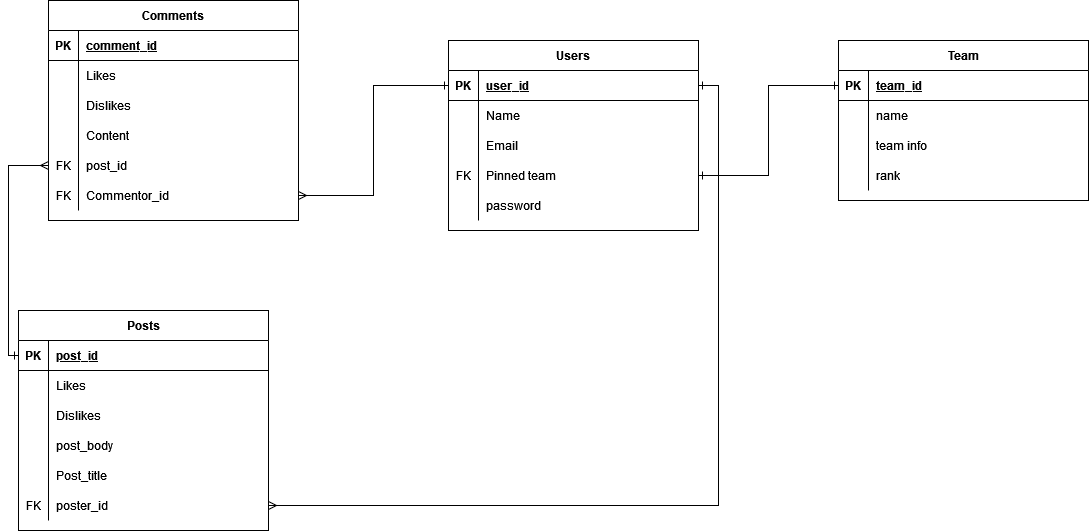

The diagram above was exported from draw.io. Its source (the exported page's mxGraphModel, read from the mxfile embedded in the PNG):
<mxGraphModel dx="2272" dy="709" grid="1" gridSize="10" guides="1" tooltips="1" connect="1" arrows="1" fold="1" page="1" pageScale="1" pageWidth="850" pageHeight="1100" math="0" shadow="0" extFonts="Permanent Marker^https://fonts.googleapis.com/css?family=Permanent+Marker">
  <root>
    <mxCell id="0" />
    <mxCell id="1" parent="0" />
    <mxCell id="C-vyLk0tnHw3VtMMgP7b-2" value="Comments" style="shape=table;startSize=30;container=1;collapsible=1;childLayout=tableLayout;fixedRows=1;rowLines=0;fontStyle=1;align=center;resizeLast=1;" parent="1" vertex="1">
      <mxGeometry x="-600" y="120" width="250" height="220" as="geometry" />
    </mxCell>
    <mxCell id="C-vyLk0tnHw3VtMMgP7b-3" value="" style="shape=partialRectangle;collapsible=0;dropTarget=0;pointerEvents=0;fillColor=none;points=[[0,0.5],[1,0.5]];portConstraint=eastwest;top=0;left=0;right=0;bottom=1;" parent="C-vyLk0tnHw3VtMMgP7b-2" vertex="1">
      <mxGeometry y="30" width="250" height="30" as="geometry" />
    </mxCell>
    <mxCell id="C-vyLk0tnHw3VtMMgP7b-4" value="PK" style="shape=partialRectangle;overflow=hidden;connectable=0;fillColor=none;top=0;left=0;bottom=0;right=0;fontStyle=1;" parent="C-vyLk0tnHw3VtMMgP7b-3" vertex="1">
      <mxGeometry width="30" height="30" as="geometry">
        <mxRectangle width="30" height="30" as="alternateBounds" />
      </mxGeometry>
    </mxCell>
    <mxCell id="C-vyLk0tnHw3VtMMgP7b-5" value="comment_id" style="shape=partialRectangle;overflow=hidden;connectable=0;fillColor=none;top=0;left=0;bottom=0;right=0;align=left;spacingLeft=6;fontStyle=5;" parent="C-vyLk0tnHw3VtMMgP7b-3" vertex="1">
      <mxGeometry x="30" width="220" height="30" as="geometry">
        <mxRectangle width="220" height="30" as="alternateBounds" />
      </mxGeometry>
    </mxCell>
    <mxCell id="C-vyLk0tnHw3VtMMgP7b-6" value="" style="shape=partialRectangle;collapsible=0;dropTarget=0;pointerEvents=0;fillColor=none;points=[[0,0.5],[1,0.5]];portConstraint=eastwest;top=0;left=0;right=0;bottom=0;" parent="C-vyLk0tnHw3VtMMgP7b-2" vertex="1">
      <mxGeometry y="60" width="250" height="30" as="geometry" />
    </mxCell>
    <mxCell id="C-vyLk0tnHw3VtMMgP7b-7" value="" style="shape=partialRectangle;overflow=hidden;connectable=0;fillColor=none;top=0;left=0;bottom=0;right=0;" parent="C-vyLk0tnHw3VtMMgP7b-6" vertex="1">
      <mxGeometry width="30" height="30" as="geometry">
        <mxRectangle width="30" height="30" as="alternateBounds" />
      </mxGeometry>
    </mxCell>
    <mxCell id="C-vyLk0tnHw3VtMMgP7b-8" value="Likes" style="shape=partialRectangle;overflow=hidden;connectable=0;fillColor=none;top=0;left=0;bottom=0;right=0;align=left;spacingLeft=6;" parent="C-vyLk0tnHw3VtMMgP7b-6" vertex="1">
      <mxGeometry x="30" width="220" height="30" as="geometry">
        <mxRectangle width="220" height="30" as="alternateBounds" />
      </mxGeometry>
    </mxCell>
    <mxCell id="C-vyLk0tnHw3VtMMgP7b-9" value="" style="shape=partialRectangle;collapsible=0;dropTarget=0;pointerEvents=0;fillColor=none;points=[[0,0.5],[1,0.5]];portConstraint=eastwest;top=0;left=0;right=0;bottom=0;" parent="C-vyLk0tnHw3VtMMgP7b-2" vertex="1">
      <mxGeometry y="90" width="250" height="30" as="geometry" />
    </mxCell>
    <mxCell id="C-vyLk0tnHw3VtMMgP7b-10" value="" style="shape=partialRectangle;overflow=hidden;connectable=0;fillColor=none;top=0;left=0;bottom=0;right=0;" parent="C-vyLk0tnHw3VtMMgP7b-9" vertex="1">
      <mxGeometry width="30" height="30" as="geometry">
        <mxRectangle width="30" height="30" as="alternateBounds" />
      </mxGeometry>
    </mxCell>
    <mxCell id="C-vyLk0tnHw3VtMMgP7b-11" value="Dislikes" style="shape=partialRectangle;overflow=hidden;connectable=0;fillColor=none;top=0;left=0;bottom=0;right=0;align=left;spacingLeft=6;" parent="C-vyLk0tnHw3VtMMgP7b-9" vertex="1">
      <mxGeometry x="30" width="220" height="30" as="geometry">
        <mxRectangle width="220" height="30" as="alternateBounds" />
      </mxGeometry>
    </mxCell>
    <mxCell id="b9hotB_UEvBrkR6al7eX-21" value="" style="shape=tableRow;horizontal=0;startSize=0;swimlaneHead=0;swimlaneBody=0;fillColor=none;collapsible=0;dropTarget=0;points=[[0,0.5],[1,0.5]];portConstraint=eastwest;top=0;left=0;right=0;bottom=0;" parent="C-vyLk0tnHw3VtMMgP7b-2" vertex="1">
      <mxGeometry y="120" width="250" height="30" as="geometry" />
    </mxCell>
    <mxCell id="b9hotB_UEvBrkR6al7eX-22" value="" style="shape=partialRectangle;connectable=0;fillColor=none;top=0;left=0;bottom=0;right=0;editable=1;overflow=hidden;" parent="b9hotB_UEvBrkR6al7eX-21" vertex="1">
      <mxGeometry width="30" height="30" as="geometry">
        <mxRectangle width="30" height="30" as="alternateBounds" />
      </mxGeometry>
    </mxCell>
    <mxCell id="b9hotB_UEvBrkR6al7eX-23" value="Content" style="shape=partialRectangle;connectable=0;fillColor=none;top=0;left=0;bottom=0;right=0;align=left;spacingLeft=6;overflow=hidden;" parent="b9hotB_UEvBrkR6al7eX-21" vertex="1">
      <mxGeometry x="30" width="220" height="30" as="geometry">
        <mxRectangle width="220" height="30" as="alternateBounds" />
      </mxGeometry>
    </mxCell>
    <mxCell id="b9hotB_UEvBrkR6al7eX-33" value="" style="shape=tableRow;horizontal=0;startSize=0;swimlaneHead=0;swimlaneBody=0;fillColor=none;collapsible=0;dropTarget=0;points=[[0,0.5],[1,0.5]];portConstraint=eastwest;top=0;left=0;right=0;bottom=0;" parent="C-vyLk0tnHw3VtMMgP7b-2" vertex="1">
      <mxGeometry y="150" width="250" height="30" as="geometry" />
    </mxCell>
    <mxCell id="b9hotB_UEvBrkR6al7eX-34" value="FK" style="shape=partialRectangle;connectable=0;fillColor=none;top=0;left=0;bottom=0;right=0;editable=1;overflow=hidden;" parent="b9hotB_UEvBrkR6al7eX-33" vertex="1">
      <mxGeometry width="30" height="30" as="geometry">
        <mxRectangle width="30" height="30" as="alternateBounds" />
      </mxGeometry>
    </mxCell>
    <mxCell id="b9hotB_UEvBrkR6al7eX-35" value="post_id" style="shape=partialRectangle;connectable=0;fillColor=none;top=0;left=0;bottom=0;right=0;align=left;spacingLeft=6;overflow=hidden;" parent="b9hotB_UEvBrkR6al7eX-33" vertex="1">
      <mxGeometry x="30" width="220" height="30" as="geometry">
        <mxRectangle width="220" height="30" as="alternateBounds" />
      </mxGeometry>
    </mxCell>
    <mxCell id="b9hotB_UEvBrkR6al7eX-36" value="" style="shape=tableRow;horizontal=0;startSize=0;swimlaneHead=0;swimlaneBody=0;fillColor=none;collapsible=0;dropTarget=0;points=[[0,0.5],[1,0.5]];portConstraint=eastwest;top=0;left=0;right=0;bottom=0;" parent="C-vyLk0tnHw3VtMMgP7b-2" vertex="1">
      <mxGeometry y="180" width="250" height="30" as="geometry" />
    </mxCell>
    <mxCell id="b9hotB_UEvBrkR6al7eX-37" value="FK" style="shape=partialRectangle;connectable=0;fillColor=none;top=0;left=0;bottom=0;right=0;editable=1;overflow=hidden;" parent="b9hotB_UEvBrkR6al7eX-36" vertex="1">
      <mxGeometry width="30" height="30" as="geometry">
        <mxRectangle width="30" height="30" as="alternateBounds" />
      </mxGeometry>
    </mxCell>
    <mxCell id="b9hotB_UEvBrkR6al7eX-38" value="Commentor_id" style="shape=partialRectangle;connectable=0;fillColor=none;top=0;left=0;bottom=0;right=0;align=left;spacingLeft=6;overflow=hidden;" parent="b9hotB_UEvBrkR6al7eX-36" vertex="1">
      <mxGeometry x="30" width="220" height="30" as="geometry">
        <mxRectangle width="220" height="30" as="alternateBounds" />
      </mxGeometry>
    </mxCell>
    <mxCell id="C-vyLk0tnHw3VtMMgP7b-13" value="Posts" style="shape=table;startSize=30;container=1;collapsible=1;childLayout=tableLayout;fixedRows=1;rowLines=0;fontStyle=1;align=center;resizeLast=1;" parent="1" vertex="1">
      <mxGeometry x="-630" y="430" width="250" height="220" as="geometry" />
    </mxCell>
    <mxCell id="C-vyLk0tnHw3VtMMgP7b-14" value="" style="shape=partialRectangle;collapsible=0;dropTarget=0;pointerEvents=0;fillColor=none;points=[[0,0.5],[1,0.5]];portConstraint=eastwest;top=0;left=0;right=0;bottom=1;" parent="C-vyLk0tnHw3VtMMgP7b-13" vertex="1">
      <mxGeometry y="30" width="250" height="30" as="geometry" />
    </mxCell>
    <mxCell id="C-vyLk0tnHw3VtMMgP7b-15" value="PK" style="shape=partialRectangle;overflow=hidden;connectable=0;fillColor=none;top=0;left=0;bottom=0;right=0;fontStyle=1;" parent="C-vyLk0tnHw3VtMMgP7b-14" vertex="1">
      <mxGeometry width="30" height="30" as="geometry">
        <mxRectangle width="30" height="30" as="alternateBounds" />
      </mxGeometry>
    </mxCell>
    <mxCell id="C-vyLk0tnHw3VtMMgP7b-16" value="post_id" style="shape=partialRectangle;overflow=hidden;connectable=0;fillColor=none;top=0;left=0;bottom=0;right=0;align=left;spacingLeft=6;fontStyle=5;" parent="C-vyLk0tnHw3VtMMgP7b-14" vertex="1">
      <mxGeometry x="30" width="220" height="30" as="geometry">
        <mxRectangle width="220" height="30" as="alternateBounds" />
      </mxGeometry>
    </mxCell>
    <mxCell id="C-vyLk0tnHw3VtMMgP7b-17" value="" style="shape=partialRectangle;collapsible=0;dropTarget=0;pointerEvents=0;fillColor=none;points=[[0,0.5],[1,0.5]];portConstraint=eastwest;top=0;left=0;right=0;bottom=0;" parent="C-vyLk0tnHw3VtMMgP7b-13" vertex="1">
      <mxGeometry y="60" width="250" height="30" as="geometry" />
    </mxCell>
    <mxCell id="C-vyLk0tnHw3VtMMgP7b-18" value="" style="shape=partialRectangle;overflow=hidden;connectable=0;fillColor=none;top=0;left=0;bottom=0;right=0;" parent="C-vyLk0tnHw3VtMMgP7b-17" vertex="1">
      <mxGeometry width="30" height="30" as="geometry">
        <mxRectangle width="30" height="30" as="alternateBounds" />
      </mxGeometry>
    </mxCell>
    <mxCell id="C-vyLk0tnHw3VtMMgP7b-19" value="Likes" style="shape=partialRectangle;overflow=hidden;connectable=0;fillColor=none;top=0;left=0;bottom=0;right=0;align=left;spacingLeft=6;" parent="C-vyLk0tnHw3VtMMgP7b-17" vertex="1">
      <mxGeometry x="30" width="220" height="30" as="geometry">
        <mxRectangle width="220" height="30" as="alternateBounds" />
      </mxGeometry>
    </mxCell>
    <mxCell id="C-vyLk0tnHw3VtMMgP7b-20" value="" style="shape=partialRectangle;collapsible=0;dropTarget=0;pointerEvents=0;fillColor=none;points=[[0,0.5],[1,0.5]];portConstraint=eastwest;top=0;left=0;right=0;bottom=0;" parent="C-vyLk0tnHw3VtMMgP7b-13" vertex="1">
      <mxGeometry y="90" width="250" height="30" as="geometry" />
    </mxCell>
    <mxCell id="C-vyLk0tnHw3VtMMgP7b-21" value="" style="shape=partialRectangle;overflow=hidden;connectable=0;fillColor=none;top=0;left=0;bottom=0;right=0;" parent="C-vyLk0tnHw3VtMMgP7b-20" vertex="1">
      <mxGeometry width="30" height="30" as="geometry">
        <mxRectangle width="30" height="30" as="alternateBounds" />
      </mxGeometry>
    </mxCell>
    <mxCell id="C-vyLk0tnHw3VtMMgP7b-22" value="Dislikes" style="shape=partialRectangle;overflow=hidden;connectable=0;fillColor=none;top=0;left=0;bottom=0;right=0;align=left;spacingLeft=6;" parent="C-vyLk0tnHw3VtMMgP7b-20" vertex="1">
      <mxGeometry x="30" width="220" height="30" as="geometry">
        <mxRectangle width="220" height="30" as="alternateBounds" />
      </mxGeometry>
    </mxCell>
    <mxCell id="moYb2ULKJO1-zAkZcboi-4" value="" style="shape=tableRow;horizontal=0;startSize=0;swimlaneHead=0;swimlaneBody=0;fillColor=none;collapsible=0;dropTarget=0;points=[[0,0.5],[1,0.5]];portConstraint=eastwest;top=0;left=0;right=0;bottom=0;" vertex="1" parent="C-vyLk0tnHw3VtMMgP7b-13">
      <mxGeometry y="120" width="250" height="30" as="geometry" />
    </mxCell>
    <mxCell id="moYb2ULKJO1-zAkZcboi-5" value="" style="shape=partialRectangle;connectable=0;fillColor=none;top=0;left=0;bottom=0;right=0;editable=1;overflow=hidden;" vertex="1" parent="moYb2ULKJO1-zAkZcboi-4">
      <mxGeometry width="30" height="30" as="geometry">
        <mxRectangle width="30" height="30" as="alternateBounds" />
      </mxGeometry>
    </mxCell>
    <mxCell id="moYb2ULKJO1-zAkZcboi-6" value="post_body" style="shape=partialRectangle;connectable=0;fillColor=none;top=0;left=0;bottom=0;right=0;align=left;spacingLeft=6;overflow=hidden;" vertex="1" parent="moYb2ULKJO1-zAkZcboi-4">
      <mxGeometry x="30" width="220" height="30" as="geometry">
        <mxRectangle width="220" height="30" as="alternateBounds" />
      </mxGeometry>
    </mxCell>
    <mxCell id="moYb2ULKJO1-zAkZcboi-1" value="" style="shape=tableRow;horizontal=0;startSize=0;swimlaneHead=0;swimlaneBody=0;fillColor=none;collapsible=0;dropTarget=0;points=[[0,0.5],[1,0.5]];portConstraint=eastwest;top=0;left=0;right=0;bottom=0;" vertex="1" parent="C-vyLk0tnHw3VtMMgP7b-13">
      <mxGeometry y="150" width="250" height="30" as="geometry" />
    </mxCell>
    <mxCell id="moYb2ULKJO1-zAkZcboi-2" value="" style="shape=partialRectangle;connectable=0;fillColor=none;top=0;left=0;bottom=0;right=0;editable=1;overflow=hidden;" vertex="1" parent="moYb2ULKJO1-zAkZcboi-1">
      <mxGeometry width="30" height="30" as="geometry">
        <mxRectangle width="30" height="30" as="alternateBounds" />
      </mxGeometry>
    </mxCell>
    <mxCell id="moYb2ULKJO1-zAkZcboi-3" value="Post_title" style="shape=partialRectangle;connectable=0;fillColor=none;top=0;left=0;bottom=0;right=0;align=left;spacingLeft=6;overflow=hidden;" vertex="1" parent="moYb2ULKJO1-zAkZcboi-1">
      <mxGeometry x="30" width="220" height="30" as="geometry">
        <mxRectangle width="220" height="30" as="alternateBounds" />
      </mxGeometry>
    </mxCell>
    <mxCell id="b9hotB_UEvBrkR6al7eX-30" value="" style="shape=tableRow;horizontal=0;startSize=0;swimlaneHead=0;swimlaneBody=0;fillColor=none;collapsible=0;dropTarget=0;points=[[0,0.5],[1,0.5]];portConstraint=eastwest;top=0;left=0;right=0;bottom=0;" parent="C-vyLk0tnHw3VtMMgP7b-13" vertex="1">
      <mxGeometry y="180" width="250" height="30" as="geometry" />
    </mxCell>
    <mxCell id="b9hotB_UEvBrkR6al7eX-31" value="FK" style="shape=partialRectangle;connectable=0;fillColor=none;top=0;left=0;bottom=0;right=0;editable=1;overflow=hidden;" parent="b9hotB_UEvBrkR6al7eX-30" vertex="1">
      <mxGeometry width="30" height="30" as="geometry">
        <mxRectangle width="30" height="30" as="alternateBounds" />
      </mxGeometry>
    </mxCell>
    <mxCell id="b9hotB_UEvBrkR6al7eX-32" value="poster_id" style="shape=partialRectangle;connectable=0;fillColor=none;top=0;left=0;bottom=0;right=0;align=left;spacingLeft=6;overflow=hidden;" parent="b9hotB_UEvBrkR6al7eX-30" vertex="1">
      <mxGeometry x="30" width="220" height="30" as="geometry">
        <mxRectangle width="220" height="30" as="alternateBounds" />
      </mxGeometry>
    </mxCell>
    <mxCell id="C-vyLk0tnHw3VtMMgP7b-23" value="Team" style="shape=table;startSize=30;container=1;collapsible=1;childLayout=tableLayout;fixedRows=1;rowLines=0;fontStyle=1;align=center;resizeLast=1;" parent="1" vertex="1">
      <mxGeometry x="190" y="160" width="250" height="160" as="geometry" />
    </mxCell>
    <mxCell id="C-vyLk0tnHw3VtMMgP7b-24" value="" style="shape=partialRectangle;collapsible=0;dropTarget=0;pointerEvents=0;fillColor=none;points=[[0,0.5],[1,0.5]];portConstraint=eastwest;top=0;left=0;right=0;bottom=1;" parent="C-vyLk0tnHw3VtMMgP7b-23" vertex="1">
      <mxGeometry y="30" width="250" height="30" as="geometry" />
    </mxCell>
    <mxCell id="C-vyLk0tnHw3VtMMgP7b-25" value="PK" style="shape=partialRectangle;overflow=hidden;connectable=0;fillColor=none;top=0;left=0;bottom=0;right=0;fontStyle=1;" parent="C-vyLk0tnHw3VtMMgP7b-24" vertex="1">
      <mxGeometry width="30" height="30" as="geometry">
        <mxRectangle width="30" height="30" as="alternateBounds" />
      </mxGeometry>
    </mxCell>
    <mxCell id="C-vyLk0tnHw3VtMMgP7b-26" value="team_id" style="shape=partialRectangle;overflow=hidden;connectable=0;fillColor=none;top=0;left=0;bottom=0;right=0;align=left;spacingLeft=6;fontStyle=5;" parent="C-vyLk0tnHw3VtMMgP7b-24" vertex="1">
      <mxGeometry x="30" width="220" height="30" as="geometry">
        <mxRectangle width="220" height="30" as="alternateBounds" />
      </mxGeometry>
    </mxCell>
    <mxCell id="b9hotB_UEvBrkR6al7eX-18" value="" style="shape=tableRow;horizontal=0;startSize=0;swimlaneHead=0;swimlaneBody=0;fillColor=none;collapsible=0;dropTarget=0;points=[[0,0.5],[1,0.5]];portConstraint=eastwest;top=0;left=0;right=0;bottom=0;" parent="C-vyLk0tnHw3VtMMgP7b-23" vertex="1">
      <mxGeometry y="60" width="250" height="30" as="geometry" />
    </mxCell>
    <mxCell id="b9hotB_UEvBrkR6al7eX-19" value="" style="shape=partialRectangle;connectable=0;fillColor=none;top=0;left=0;bottom=0;right=0;editable=1;overflow=hidden;" parent="b9hotB_UEvBrkR6al7eX-18" vertex="1">
      <mxGeometry width="30" height="30" as="geometry">
        <mxRectangle width="30" height="30" as="alternateBounds" />
      </mxGeometry>
    </mxCell>
    <mxCell id="b9hotB_UEvBrkR6al7eX-20" value="name" style="shape=partialRectangle;connectable=0;fillColor=none;top=0;left=0;bottom=0;right=0;align=left;spacingLeft=6;overflow=hidden;" parent="b9hotB_UEvBrkR6al7eX-18" vertex="1">
      <mxGeometry x="30" width="220" height="30" as="geometry">
        <mxRectangle width="220" height="30" as="alternateBounds" />
      </mxGeometry>
    </mxCell>
    <mxCell id="C-vyLk0tnHw3VtMMgP7b-27" value="" style="shape=partialRectangle;collapsible=0;dropTarget=0;pointerEvents=0;fillColor=none;points=[[0,0.5],[1,0.5]];portConstraint=eastwest;top=0;left=0;right=0;bottom=0;" parent="C-vyLk0tnHw3VtMMgP7b-23" vertex="1">
      <mxGeometry y="90" width="250" height="30" as="geometry" />
    </mxCell>
    <mxCell id="C-vyLk0tnHw3VtMMgP7b-28" value="" style="shape=partialRectangle;overflow=hidden;connectable=0;fillColor=none;top=0;left=0;bottom=0;right=0;" parent="C-vyLk0tnHw3VtMMgP7b-27" vertex="1">
      <mxGeometry width="30" height="30" as="geometry">
        <mxRectangle width="30" height="30" as="alternateBounds" />
      </mxGeometry>
    </mxCell>
    <mxCell id="C-vyLk0tnHw3VtMMgP7b-29" value="team info" style="shape=partialRectangle;overflow=hidden;connectable=0;fillColor=none;top=0;left=0;bottom=0;right=0;align=left;spacingLeft=6;" parent="C-vyLk0tnHw3VtMMgP7b-27" vertex="1">
      <mxGeometry x="30" width="220" height="30" as="geometry">
        <mxRectangle width="220" height="30" as="alternateBounds" />
      </mxGeometry>
    </mxCell>
    <mxCell id="b9hotB_UEvBrkR6al7eX-15" value="" style="shape=tableRow;horizontal=0;startSize=0;swimlaneHead=0;swimlaneBody=0;fillColor=none;collapsible=0;dropTarget=0;points=[[0,0.5],[1,0.5]];portConstraint=eastwest;top=0;left=0;right=0;bottom=0;" parent="C-vyLk0tnHw3VtMMgP7b-23" vertex="1">
      <mxGeometry y="120" width="250" height="30" as="geometry" />
    </mxCell>
    <mxCell id="b9hotB_UEvBrkR6al7eX-16" value="" style="shape=partialRectangle;connectable=0;fillColor=none;top=0;left=0;bottom=0;right=0;editable=1;overflow=hidden;" parent="b9hotB_UEvBrkR6al7eX-15" vertex="1">
      <mxGeometry width="30" height="30" as="geometry">
        <mxRectangle width="30" height="30" as="alternateBounds" />
      </mxGeometry>
    </mxCell>
    <mxCell id="b9hotB_UEvBrkR6al7eX-17" value="rank" style="shape=partialRectangle;connectable=0;fillColor=none;top=0;left=0;bottom=0;right=0;align=left;spacingLeft=6;overflow=hidden;" parent="b9hotB_UEvBrkR6al7eX-15" vertex="1">
      <mxGeometry x="30" width="220" height="30" as="geometry">
        <mxRectangle width="220" height="30" as="alternateBounds" />
      </mxGeometry>
    </mxCell>
    <mxCell id="b9hotB_UEvBrkR6al7eX-1" value="Users" style="shape=table;startSize=30;container=1;collapsible=1;childLayout=tableLayout;fixedRows=1;rowLines=0;fontStyle=1;align=center;resizeLast=1;" parent="1" vertex="1">
      <mxGeometry x="-200" y="160" width="250" height="190" as="geometry" />
    </mxCell>
    <mxCell id="b9hotB_UEvBrkR6al7eX-2" value="" style="shape=partialRectangle;collapsible=0;dropTarget=0;pointerEvents=0;fillColor=none;points=[[0,0.5],[1,0.5]];portConstraint=eastwest;top=0;left=0;right=0;bottom=1;" parent="b9hotB_UEvBrkR6al7eX-1" vertex="1">
      <mxGeometry y="30" width="250" height="30" as="geometry" />
    </mxCell>
    <mxCell id="b9hotB_UEvBrkR6al7eX-3" value="PK" style="shape=partialRectangle;overflow=hidden;connectable=0;fillColor=none;top=0;left=0;bottom=0;right=0;fontStyle=1;" parent="b9hotB_UEvBrkR6al7eX-2" vertex="1">
      <mxGeometry width="30" height="30" as="geometry">
        <mxRectangle width="30" height="30" as="alternateBounds" />
      </mxGeometry>
    </mxCell>
    <mxCell id="b9hotB_UEvBrkR6al7eX-4" value="user_id" style="shape=partialRectangle;overflow=hidden;connectable=0;fillColor=none;top=0;left=0;bottom=0;right=0;align=left;spacingLeft=6;fontStyle=5;" parent="b9hotB_UEvBrkR6al7eX-2" vertex="1">
      <mxGeometry x="30" width="220" height="30" as="geometry">
        <mxRectangle width="220" height="30" as="alternateBounds" />
      </mxGeometry>
    </mxCell>
    <mxCell id="b9hotB_UEvBrkR6al7eX-5" value="" style="shape=partialRectangle;collapsible=0;dropTarget=0;pointerEvents=0;fillColor=none;points=[[0,0.5],[1,0.5]];portConstraint=eastwest;top=0;left=0;right=0;bottom=0;" parent="b9hotB_UEvBrkR6al7eX-1" vertex="1">
      <mxGeometry y="60" width="250" height="30" as="geometry" />
    </mxCell>
    <mxCell id="b9hotB_UEvBrkR6al7eX-6" value="" style="shape=partialRectangle;overflow=hidden;connectable=0;fillColor=none;top=0;left=0;bottom=0;right=0;" parent="b9hotB_UEvBrkR6al7eX-5" vertex="1">
      <mxGeometry width="30" height="30" as="geometry">
        <mxRectangle width="30" height="30" as="alternateBounds" />
      </mxGeometry>
    </mxCell>
    <mxCell id="b9hotB_UEvBrkR6al7eX-7" value="Name" style="shape=partialRectangle;overflow=hidden;connectable=0;fillColor=none;top=0;left=0;bottom=0;right=0;align=left;spacingLeft=6;" parent="b9hotB_UEvBrkR6al7eX-5" vertex="1">
      <mxGeometry x="30" width="220" height="30" as="geometry">
        <mxRectangle width="220" height="30" as="alternateBounds" />
      </mxGeometry>
    </mxCell>
    <mxCell id="b9hotB_UEvBrkR6al7eX-8" value="" style="shape=partialRectangle;collapsible=0;dropTarget=0;pointerEvents=0;fillColor=none;points=[[0,0.5],[1,0.5]];portConstraint=eastwest;top=0;left=0;right=0;bottom=0;" parent="b9hotB_UEvBrkR6al7eX-1" vertex="1">
      <mxGeometry y="90" width="250" height="30" as="geometry" />
    </mxCell>
    <mxCell id="b9hotB_UEvBrkR6al7eX-9" value="" style="shape=partialRectangle;overflow=hidden;connectable=0;fillColor=none;top=0;left=0;bottom=0;right=0;" parent="b9hotB_UEvBrkR6al7eX-8" vertex="1">
      <mxGeometry width="30" height="30" as="geometry">
        <mxRectangle width="30" height="30" as="alternateBounds" />
      </mxGeometry>
    </mxCell>
    <mxCell id="b9hotB_UEvBrkR6al7eX-10" value="Email" style="shape=partialRectangle;overflow=hidden;connectable=0;fillColor=none;top=0;left=0;bottom=0;right=0;align=left;spacingLeft=6;" parent="b9hotB_UEvBrkR6al7eX-8" vertex="1">
      <mxGeometry x="30" width="220" height="30" as="geometry">
        <mxRectangle width="220" height="30" as="alternateBounds" />
      </mxGeometry>
    </mxCell>
    <mxCell id="b9hotB_UEvBrkR6al7eX-24" value="" style="shape=tableRow;horizontal=0;startSize=0;swimlaneHead=0;swimlaneBody=0;fillColor=none;collapsible=0;dropTarget=0;points=[[0,0.5],[1,0.5]];portConstraint=eastwest;top=0;left=0;right=0;bottom=0;" parent="b9hotB_UEvBrkR6al7eX-1" vertex="1">
      <mxGeometry y="120" width="250" height="30" as="geometry" />
    </mxCell>
    <mxCell id="b9hotB_UEvBrkR6al7eX-25" value="FK" style="shape=partialRectangle;connectable=0;fillColor=none;top=0;left=0;bottom=0;right=0;editable=1;overflow=hidden;" parent="b9hotB_UEvBrkR6al7eX-24" vertex="1">
      <mxGeometry width="30" height="30" as="geometry">
        <mxRectangle width="30" height="30" as="alternateBounds" />
      </mxGeometry>
    </mxCell>
    <mxCell id="b9hotB_UEvBrkR6al7eX-26" value="Pinned team" style="shape=partialRectangle;connectable=0;fillColor=none;top=0;left=0;bottom=0;right=0;align=left;spacingLeft=6;overflow=hidden;" parent="b9hotB_UEvBrkR6al7eX-24" vertex="1">
      <mxGeometry x="30" width="220" height="30" as="geometry">
        <mxRectangle width="220" height="30" as="alternateBounds" />
      </mxGeometry>
    </mxCell>
    <mxCell id="b9hotB_UEvBrkR6al7eX-27" value="" style="shape=tableRow;horizontal=0;startSize=0;swimlaneHead=0;swimlaneBody=0;fillColor=none;collapsible=0;dropTarget=0;points=[[0,0.5],[1,0.5]];portConstraint=eastwest;top=0;left=0;right=0;bottom=0;" parent="b9hotB_UEvBrkR6al7eX-1" vertex="1">
      <mxGeometry y="150" width="250" height="30" as="geometry" />
    </mxCell>
    <mxCell id="b9hotB_UEvBrkR6al7eX-28" value="" style="shape=partialRectangle;connectable=0;fillColor=none;top=0;left=0;bottom=0;right=0;editable=1;overflow=hidden;" parent="b9hotB_UEvBrkR6al7eX-27" vertex="1">
      <mxGeometry width="30" height="30" as="geometry">
        <mxRectangle width="30" height="30" as="alternateBounds" />
      </mxGeometry>
    </mxCell>
    <mxCell id="b9hotB_UEvBrkR6al7eX-29" value="password" style="shape=partialRectangle;connectable=0;fillColor=none;top=0;left=0;bottom=0;right=0;align=left;spacingLeft=6;overflow=hidden;" parent="b9hotB_UEvBrkR6al7eX-27" vertex="1">
      <mxGeometry x="30" width="220" height="30" as="geometry">
        <mxRectangle width="220" height="30" as="alternateBounds" />
      </mxGeometry>
    </mxCell>
    <mxCell id="b9hotB_UEvBrkR6al7eX-39" value="" style="edgeStyle=orthogonalEdgeStyle;fontSize=12;html=1;endArrow=ERmany;startArrow=ERone;rounded=0;entryX=0;entryY=0.75;entryDx=0;entryDy=0;exitX=0;exitY=0.5;exitDx=0;exitDy=0;endFill=0;startFill=0;" parent="1" source="C-vyLk0tnHw3VtMMgP7b-14" target="C-vyLk0tnHw3VtMMgP7b-2" edge="1">
      <mxGeometry width="100" height="100" relative="1" as="geometry">
        <mxPoint x="-720" y="390" as="sourcePoint" />
        <mxPoint x="-620" y="290" as="targetPoint" />
      </mxGeometry>
    </mxCell>
    <mxCell id="b9hotB_UEvBrkR6al7eX-40" style="edgeStyle=orthogonalEdgeStyle;rounded=0;orthogonalLoop=1;jettySize=auto;html=1;entryX=0;entryY=0.5;entryDx=0;entryDy=0;startArrow=ERmany;startFill=0;endArrow=ERone;endFill=0;" parent="1" source="b9hotB_UEvBrkR6al7eX-36" target="b9hotB_UEvBrkR6al7eX-2" edge="1">
      <mxGeometry relative="1" as="geometry" />
    </mxCell>
    <mxCell id="b9hotB_UEvBrkR6al7eX-41" style="edgeStyle=orthogonalEdgeStyle;rounded=0;orthogonalLoop=1;jettySize=auto;html=1;entryX=1;entryY=0.5;entryDx=0;entryDy=0;startArrow=ERmany;startFill=0;endArrow=ERone;endFill=0;" parent="1" source="b9hotB_UEvBrkR6al7eX-30" target="b9hotB_UEvBrkR6al7eX-2" edge="1">
      <mxGeometry relative="1" as="geometry" />
    </mxCell>
    <mxCell id="b9hotB_UEvBrkR6al7eX-42" style="edgeStyle=orthogonalEdgeStyle;rounded=0;orthogonalLoop=1;jettySize=auto;html=1;entryX=0;entryY=0.5;entryDx=0;entryDy=0;startArrow=ERone;startFill=0;endArrow=ERone;endFill=0;" parent="1" source="b9hotB_UEvBrkR6al7eX-24" target="C-vyLk0tnHw3VtMMgP7b-24" edge="1">
      <mxGeometry relative="1" as="geometry" />
    </mxCell>
  </root>
</mxGraphModel>